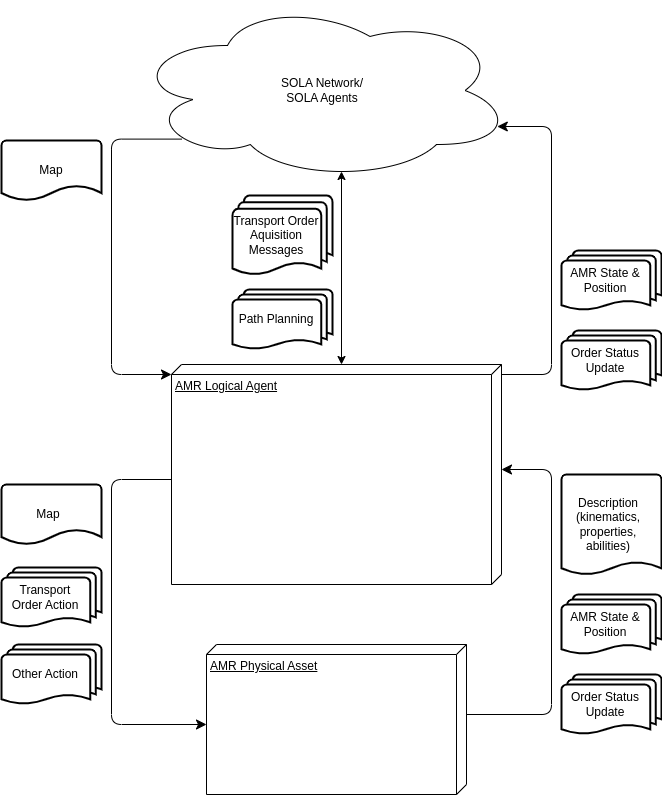

The diagram above was exported from draw.io. Its source (the exported page's mxGraphModel, read from the mxfile embedded in the PNG):
<mxGraphModel dx="3610" dy="1518" grid="1" gridSize="10" guides="1" tooltips="1" connect="1" arrows="1" fold="1" page="1" pageScale="1" pageWidth="850" pageHeight="1100" background="none" math="0" shadow="0">
  <root>
    <mxCell id="0" />
    <mxCell id="1" parent="0" />
    <mxCell id="39150e848f15840c-1" value="AMR Logical Agent" style="verticalAlign=top;align=left;spacingTop=8;spacingLeft=2;spacingRight=12;shape=cube;size=10;direction=south;fontStyle=4;html=1;rounded=1;shadow=0;comic=0;labelBackgroundColor=none;strokeWidth=1;fontFamily=Helvetica;fontSize=12;" parent="1" vertex="1">
      <mxGeometry x="190" y="390" width="330" height="220" as="geometry" />
    </mxCell>
    <mxCell id="39150e848f15840c-3" value="AMR Physical Asset" style="verticalAlign=top;align=left;spacingTop=8;spacingLeft=2;spacingRight=12;shape=cube;size=10;direction=south;fontStyle=4;html=1;rounded=1;shadow=0;comic=0;labelBackgroundColor=none;strokeWidth=1;fontFamily=Helvetica;fontSize=12;" parent="1" vertex="1">
      <mxGeometry x="225" y="670" width="260" height="150" as="geometry" />
    </mxCell>
    <mxCell id="7SAVgTKsbwlKRNN46_bG-1" value="SOLA Network/&lt;br&gt;SOLA Agents" style="ellipse;shape=cloud;whiteSpace=wrap;html=1;fontFamily=Helvetica;rounded=1;" parent="1" vertex="1">
      <mxGeometry x="151" y="26" width="380" height="180" as="geometry" />
    </mxCell>
    <mxCell id="7SAVgTKsbwlKRNN46_bG-2" value="" style="edgeStyle=segmentEdgeStyle;endArrow=classic;html=1;curved=0;rounded=1;endSize=8;startSize=8;exitX=0;exitY=0;exitDx=70;exitDy=0;exitPerimeter=0;entryX=0;entryY=0;entryDx=105;entryDy=0;entryPerimeter=0;" parent="1" source="39150e848f15840c-3" target="39150e848f15840c-1" edge="1">
      <mxGeometry width="50" height="50" relative="1" as="geometry">
        <mxPoint x="600" y="780" as="sourcePoint" />
        <mxPoint x="650" y="730" as="targetPoint" />
        <Array as="points">
          <mxPoint x="570" y="740" />
          <mxPoint x="570" y="495" />
        </Array>
      </mxGeometry>
    </mxCell>
    <mxCell id="7SAVgTKsbwlKRNN46_bG-3" value="" style="edgeStyle=segmentEdgeStyle;endArrow=classic;html=1;curved=0;rounded=1;endSize=8;startSize=8;exitX=0;exitY=0;exitDx=115;exitDy=330;exitPerimeter=0;entryX=0;entryY=0;entryDx=80;entryDy=260;entryPerimeter=0;" parent="1" source="39150e848f15840c-1" target="39150e848f15840c-3" edge="1">
      <mxGeometry width="50" height="50" relative="1" as="geometry">
        <mxPoint x="60" y="670" as="sourcePoint" />
        <mxPoint x="110" y="620" as="targetPoint" />
        <Array as="points">
          <mxPoint x="130" y="505" />
          <mxPoint x="130" y="750" />
        </Array>
      </mxGeometry>
    </mxCell>
    <mxCell id="7SAVgTKsbwlKRNN46_bG-4" value="Description&lt;br&gt;(kinematics, properties, abilities)" style="strokeWidth=2;html=1;shape=mxgraph.flowchart.document2;whiteSpace=wrap;size=0.125;spacingRight=6;rounded=1;" parent="1" vertex="1">
      <mxGeometry x="580" y="500" width="100" height="100" as="geometry" />
    </mxCell>
    <mxCell id="7SAVgTKsbwlKRNN46_bG-7" value="Order Status Update" style="strokeWidth=2;html=1;shape=mxgraph.flowchart.multi-document;whiteSpace=wrap;spacingRight=12;rounded=1;" parent="1" vertex="1">
      <mxGeometry x="580" y="700" width="100" height="60" as="geometry" />
    </mxCell>
    <mxCell id="7SAVgTKsbwlKRNN46_bG-8" value="AMR State &amp;amp; &lt;br&gt;Position" style="strokeWidth=2;html=1;shape=mxgraph.flowchart.multi-document;whiteSpace=wrap;spacingRight=12;rounded=1;" parent="1" vertex="1">
      <mxGeometry x="580" y="620" width="100" height="60" as="geometry" />
    </mxCell>
    <mxCell id="7SAVgTKsbwlKRNN46_bG-11" value="Map" style="strokeWidth=2;html=1;shape=mxgraph.flowchart.document2;whiteSpace=wrap;size=0.25;spacingRight=6;rounded=1;" parent="1" vertex="1">
      <mxGeometry x="20" y="510" width="100" height="60" as="geometry" />
    </mxCell>
    <mxCell id="7SAVgTKsbwlKRNN46_bG-12" value="Transport &lt;br&gt;Order Action" style="strokeWidth=2;html=1;shape=mxgraph.flowchart.multi-document;whiteSpace=wrap;resizeWidth=0;spacingRight=12;rounded=1;" parent="1" vertex="1">
      <mxGeometry x="20" y="593" width="100" height="60" as="geometry" />
    </mxCell>
    <mxCell id="7SAVgTKsbwlKRNN46_bG-13" value="" style="edgeStyle=segmentEdgeStyle;endArrow=classic;html=1;curved=0;rounded=1;endSize=8;startSize=8;entryX=0.96;entryY=0.7;entryDx=0;entryDy=0;entryPerimeter=0;" parent="1" target="7SAVgTKsbwlKRNN46_bG-1" edge="1">
      <mxGeometry width="50" height="50" relative="1" as="geometry">
        <mxPoint x="520" y="400" as="sourcePoint" />
        <mxPoint x="520" y="250" as="targetPoint" />
        <Array as="points">
          <mxPoint x="570" y="400" />
          <mxPoint x="570" y="152" />
        </Array>
      </mxGeometry>
    </mxCell>
    <mxCell id="7SAVgTKsbwlKRNN46_bG-15" value="" style="endArrow=classic;startArrow=classic;html=1;rounded=1;exitX=0;exitY=0;exitDx=0;exitDy=160;exitPerimeter=0;entryX=0.55;entryY=0.95;entryDx=0;entryDy=0;entryPerimeter=0;" parent="1" source="39150e848f15840c-1" target="7SAVgTKsbwlKRNN46_bG-1" edge="1">
      <mxGeometry width="50" height="50" relative="1" as="geometry">
        <mxPoint x="280" y="290" as="sourcePoint" />
        <mxPoint x="330" y="240" as="targetPoint" />
      </mxGeometry>
    </mxCell>
    <mxCell id="7SAVgTKsbwlKRNN46_bG-16" value="Order Status Update" style="strokeWidth=2;html=1;shape=mxgraph.flowchart.multi-document;whiteSpace=wrap;spacingRight=12;rounded=1;" parent="1" vertex="1">
      <mxGeometry x="580" y="356" width="100" height="60" as="geometry" />
    </mxCell>
    <mxCell id="7SAVgTKsbwlKRNN46_bG-17" value="AMR State &amp;amp; &lt;br&gt;Position" style="strokeWidth=2;html=1;shape=mxgraph.flowchart.multi-document;whiteSpace=wrap;spacingRight=12;rounded=1;" parent="1" vertex="1">
      <mxGeometry x="580" y="276" width="100" height="60" as="geometry" />
    </mxCell>
    <mxCell id="7SAVgTKsbwlKRNN46_bG-18" value="Path Planning" style="strokeWidth=2;html=1;shape=mxgraph.flowchart.multi-document;whiteSpace=wrap;spacingRight=12;rounded=1;" parent="1" vertex="1">
      <mxGeometry x="251" y="315" width="100" height="60" as="geometry" />
    </mxCell>
    <mxCell id="7SAVgTKsbwlKRNN46_bG-19" value="" style="edgeStyle=segmentEdgeStyle;endArrow=classic;html=1;curved=0;rounded=1;endSize=8;startSize=8;exitX=0.13;exitY=0.77;exitDx=0;exitDy=0;exitPerimeter=0;entryX=0;entryY=0;entryDx=10;entryDy=330;entryPerimeter=0;" parent="1" source="7SAVgTKsbwlKRNN46_bG-1" target="39150e848f15840c-1" edge="1">
      <mxGeometry width="50" height="50" relative="1" as="geometry">
        <mxPoint x="-100" y="490" as="sourcePoint" />
        <mxPoint x="-50" y="440" as="targetPoint" />
        <Array as="points">
          <mxPoint x="130" y="165" />
          <mxPoint x="130" y="400" />
        </Array>
      </mxGeometry>
    </mxCell>
    <mxCell id="7SAVgTKsbwlKRNN46_bG-20" value="Map" style="strokeWidth=2;html=1;shape=mxgraph.flowchart.document2;whiteSpace=wrap;size=0.25;spacingRight=0;rounded=1;" parent="1" vertex="1">
      <mxGeometry x="20" y="166" width="100" height="60" as="geometry" />
    </mxCell>
    <mxCell id="7SAVgTKsbwlKRNN46_bG-22" value="Transport Order Aquisition Messages" style="strokeWidth=2;html=1;shape=mxgraph.flowchart.multi-document;whiteSpace=wrap;align=center;spacingRight=12;rounded=1;" parent="1" vertex="1">
      <mxGeometry x="251" y="221" width="100" height="80" as="geometry" />
    </mxCell>
    <mxCell id="xPyISabzPOgeMwNlrEYN-1" value="Other Action" style="strokeWidth=2;html=1;shape=mxgraph.flowchart.multi-document;whiteSpace=wrap;resizeWidth=0;spacingRight=12;rounded=1;" vertex="1" parent="1">
      <mxGeometry x="20" y="670" width="100" height="60" as="geometry" />
    </mxCell>
  </root>
</mxGraphModel>